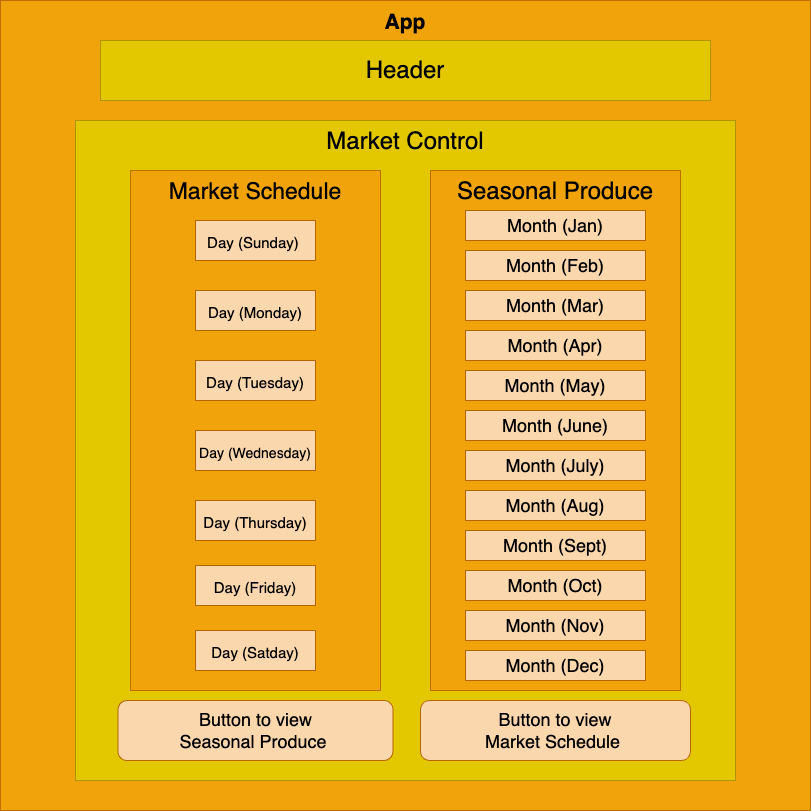

The diagram above was exported from draw.io. Its source (the exported page's mxGraphModel, read from the mxfile embedded in the PNG):
<mxGraphModel dx="492" dy="716" grid="1" gridSize="10" guides="1" tooltips="1" connect="1" arrows="1" fold="1" page="1" pageScale="1" pageWidth="850" pageHeight="1100" math="0" shadow="0">
  <root>
    <mxCell id="0" />
    <mxCell id="1" parent="0" />
    <mxCell id="Z9v1U3Z2HZaHbjBRbKFa-1" value="&lt;b&gt;&lt;font style=&quot;font-size: 21px;&quot;&gt;App&lt;/font&gt;&lt;/b&gt;" style="whiteSpace=wrap;html=1;aspect=fixed;fontSize=24;verticalAlign=top;fillColor=#f0a30a;fontColor=#000000;strokeColor=#BD7000;" vertex="1" parent="1">
      <mxGeometry x="80" y="110" width="810" height="810" as="geometry" />
    </mxCell>
    <mxCell id="Z9v1U3Z2HZaHbjBRbKFa-2" value="&lt;font style=&quot;font-size: 24px;&quot;&gt;Header&lt;/font&gt;" style="rounded=0;whiteSpace=wrap;html=1;fontSize=21;fillColor=#e3c800;fontColor=#000000;strokeColor=#B09500;" vertex="1" parent="1">
      <mxGeometry x="180" y="150" width="610" height="60" as="geometry" />
    </mxCell>
    <mxCell id="Z9v1U3Z2HZaHbjBRbKFa-3" value="Market Control" style="whiteSpace=wrap;html=1;aspect=fixed;fontFamily=Helvetica;fontSize=24;fillColor=#e3c800;fontColor=#000000;strokeColor=#B09500;verticalAlign=top;" vertex="1" parent="1">
      <mxGeometry x="155" y="230" width="660" height="660" as="geometry" />
    </mxCell>
    <mxCell id="Z9v1U3Z2HZaHbjBRbKFa-4" value="&lt;span style=&quot;font-size: 23px;&quot;&gt;Market Schedule&lt;/span&gt;" style="rounded=0;whiteSpace=wrap;html=1;fontFamily=Helvetica;fontSize=24;fillColor=#f0a30a;fontColor=#000000;strokeColor=#BD7000;verticalAlign=top;" vertex="1" parent="1">
      <mxGeometry x="210" y="280" width="250" height="520" as="geometry" />
    </mxCell>
    <mxCell id="Z9v1U3Z2HZaHbjBRbKFa-5" value="Seasonal Produce" style="rounded=0;whiteSpace=wrap;html=1;fontFamily=Helvetica;fontSize=24;fillColor=#f0a30a;fontColor=#000000;strokeColor=#BD7000;verticalAlign=top;" vertex="1" parent="1">
      <mxGeometry x="510" y="280" width="250" height="520" as="geometry" />
    </mxCell>
    <mxCell id="Z9v1U3Z2HZaHbjBRbKFa-6" value="&lt;font style=&quot;font-size: 15px;&quot;&gt;&amp;nbsp;Day (Sunday)&amp;nbsp;&amp;nbsp;&lt;/font&gt;" style="rounded=0;whiteSpace=wrap;html=1;fontFamily=Helvetica;fontSize=23;fillColor=#fad7ac;strokeColor=#b46504;" vertex="1" parent="1">
      <mxGeometry x="275" y="330" width="120" height="40" as="geometry" />
    </mxCell>
    <mxCell id="Z9v1U3Z2HZaHbjBRbKFa-7" value="&lt;span style=&quot;font-size: 15px;&quot;&gt;Day (Monday)&lt;/span&gt;" style="rounded=0;whiteSpace=wrap;html=1;fontFamily=Helvetica;fontSize=23;fillColor=#fad7ac;strokeColor=#b46504;" vertex="1" parent="1">
      <mxGeometry x="275" y="400" width="120" height="40" as="geometry" />
    </mxCell>
    <mxCell id="Z9v1U3Z2HZaHbjBRbKFa-8" value="&lt;span style=&quot;font-size: 15px;&quot;&gt;Day (Tuesday)&lt;/span&gt;" style="rounded=0;whiteSpace=wrap;html=1;fontFamily=Helvetica;fontSize=23;fillColor=#fad7ac;strokeColor=#b46504;" vertex="1" parent="1">
      <mxGeometry x="275" y="470" width="120" height="40" as="geometry" />
    </mxCell>
    <mxCell id="Z9v1U3Z2HZaHbjBRbKFa-9" value="&lt;font style=&quot;font-size: 14px;&quot;&gt;Day (Wednesday)&lt;/font&gt;" style="rounded=0;whiteSpace=wrap;html=1;fontFamily=Helvetica;fontSize=23;fillColor=#fad7ac;strokeColor=#b46504;" vertex="1" parent="1">
      <mxGeometry x="275" y="540" width="120" height="40" as="geometry" />
    </mxCell>
    <mxCell id="Z9v1U3Z2HZaHbjBRbKFa-10" value="&lt;span style=&quot;font-size: 15px;&quot;&gt;Day (Thursday)&lt;/span&gt;" style="rounded=0;whiteSpace=wrap;html=1;fontFamily=Helvetica;fontSize=23;fillColor=#fad7ac;strokeColor=#b46504;" vertex="1" parent="1">
      <mxGeometry x="275" y="610" width="120" height="40" as="geometry" />
    </mxCell>
    <mxCell id="Z9v1U3Z2HZaHbjBRbKFa-11" value="&lt;span style=&quot;font-size: 15px;&quot;&gt;Day (Friday)&lt;/span&gt;" style="rounded=0;whiteSpace=wrap;html=1;fontFamily=Helvetica;fontSize=23;fillColor=#fad7ac;strokeColor=#b46504;" vertex="1" parent="1">
      <mxGeometry x="275" y="675" width="120" height="40" as="geometry" />
    </mxCell>
    <mxCell id="Z9v1U3Z2HZaHbjBRbKFa-12" value="&lt;span style=&quot;font-size: 15px;&quot;&gt;Day (Satday)&lt;/span&gt;" style="rounded=0;whiteSpace=wrap;html=1;fontFamily=Helvetica;fontSize=23;fillColor=#fad7ac;strokeColor=#b46504;" vertex="1" parent="1">
      <mxGeometry x="275" y="740" width="120" height="40" as="geometry" />
    </mxCell>
    <mxCell id="Z9v1U3Z2HZaHbjBRbKFa-13" value="Month (Jan)" style="rounded=0;whiteSpace=wrap;html=1;fontFamily=Helvetica;fontSize=18;fillColor=#fad7ac;strokeColor=#b46504;" vertex="1" parent="1">
      <mxGeometry x="545" y="320" width="180" height="30" as="geometry" />
    </mxCell>
    <mxCell id="Z9v1U3Z2HZaHbjBRbKFa-14" value="Month (Feb)" style="rounded=0;whiteSpace=wrap;html=1;fontFamily=Helvetica;fontSize=18;fillColor=#fad7ac;strokeColor=#b46504;" vertex="1" parent="1">
      <mxGeometry x="545" y="360" width="180" height="30" as="geometry" />
    </mxCell>
    <mxCell id="Z9v1U3Z2HZaHbjBRbKFa-15" value="Month (Mar)" style="rounded=0;whiteSpace=wrap;html=1;fontFamily=Helvetica;fontSize=18;fillColor=#fad7ac;strokeColor=#b46504;" vertex="1" parent="1">
      <mxGeometry x="545" y="400" width="180" height="30" as="geometry" />
    </mxCell>
    <mxCell id="Z9v1U3Z2HZaHbjBRbKFa-16" value="Month (Apr)" style="rounded=0;whiteSpace=wrap;html=1;fontFamily=Helvetica;fontSize=18;fillColor=#fad7ac;strokeColor=#b46504;" vertex="1" parent="1">
      <mxGeometry x="545" y="440" width="180" height="30" as="geometry" />
    </mxCell>
    <mxCell id="Z9v1U3Z2HZaHbjBRbKFa-17" value="Month (May)" style="rounded=0;whiteSpace=wrap;html=1;fontFamily=Helvetica;fontSize=18;fillColor=#fad7ac;strokeColor=#b46504;" vertex="1" parent="1">
      <mxGeometry x="545" y="480" width="180" height="30" as="geometry" />
    </mxCell>
    <mxCell id="Z9v1U3Z2HZaHbjBRbKFa-18" value="Month (June)" style="rounded=0;whiteSpace=wrap;html=1;fontFamily=Helvetica;fontSize=18;fillColor=#fad7ac;strokeColor=#b46504;" vertex="1" parent="1">
      <mxGeometry x="545" y="520" width="180" height="30" as="geometry" />
    </mxCell>
    <mxCell id="Z9v1U3Z2HZaHbjBRbKFa-19" value="Month (July)" style="rounded=0;whiteSpace=wrap;html=1;fontFamily=Helvetica;fontSize=18;fillColor=#fad7ac;strokeColor=#b46504;" vertex="1" parent="1">
      <mxGeometry x="545" y="560" width="180" height="30" as="geometry" />
    </mxCell>
    <mxCell id="Z9v1U3Z2HZaHbjBRbKFa-20" value="Month (Aug)" style="rounded=0;whiteSpace=wrap;html=1;fontFamily=Helvetica;fontSize=18;fillColor=#fad7ac;strokeColor=#b46504;" vertex="1" parent="1">
      <mxGeometry x="545" y="600" width="180" height="30" as="geometry" />
    </mxCell>
    <mxCell id="Z9v1U3Z2HZaHbjBRbKFa-21" value="Month (Sept)" style="rounded=0;whiteSpace=wrap;html=1;fontFamily=Helvetica;fontSize=18;fillColor=#fad7ac;strokeColor=#b46504;" vertex="1" parent="1">
      <mxGeometry x="545" y="640" width="180" height="30" as="geometry" />
    </mxCell>
    <mxCell id="Z9v1U3Z2HZaHbjBRbKFa-22" value="Month (Oct)" style="rounded=0;whiteSpace=wrap;html=1;fontFamily=Helvetica;fontSize=18;fillColor=#fad7ac;strokeColor=#b46504;" vertex="1" parent="1">
      <mxGeometry x="545" y="680" width="180" height="30" as="geometry" />
    </mxCell>
    <mxCell id="Z9v1U3Z2HZaHbjBRbKFa-23" value="Month (Nov)" style="rounded=0;whiteSpace=wrap;html=1;fontFamily=Helvetica;fontSize=18;fillColor=#fad7ac;strokeColor=#b46504;" vertex="1" parent="1">
      <mxGeometry x="545" y="720" width="180" height="30" as="geometry" />
    </mxCell>
    <mxCell id="Z9v1U3Z2HZaHbjBRbKFa-24" value="Month (Dec)" style="rounded=0;whiteSpace=wrap;html=1;fontFamily=Helvetica;fontSize=18;fillColor=#fad7ac;strokeColor=#b46504;" vertex="1" parent="1">
      <mxGeometry x="545" y="760" width="180" height="30" as="geometry" />
    </mxCell>
    <mxCell id="Z9v1U3Z2HZaHbjBRbKFa-25" value="Button to view&lt;br&gt;Seasonal Produce&amp;nbsp;" style="rounded=1;whiteSpace=wrap;html=1;fontFamily=Helvetica;fontSize=18;fillColor=#fad7ac;strokeColor=#b46504;" vertex="1" parent="1">
      <mxGeometry x="197.5" y="810" width="275" height="60" as="geometry" />
    </mxCell>
    <mxCell id="Z9v1U3Z2HZaHbjBRbKFa-26" value="Button to view&lt;br&gt;Market Schedule&amp;nbsp;" style="rounded=1;whiteSpace=wrap;html=1;fontFamily=Helvetica;fontSize=18;fillColor=#fad7ac;strokeColor=#b46504;gradientColor=none;gradientDirection=east;" vertex="1" parent="1">
      <mxGeometry x="500" y="810" width="270" height="60" as="geometry" />
    </mxCell>
  </root>
</mxGraphModel>